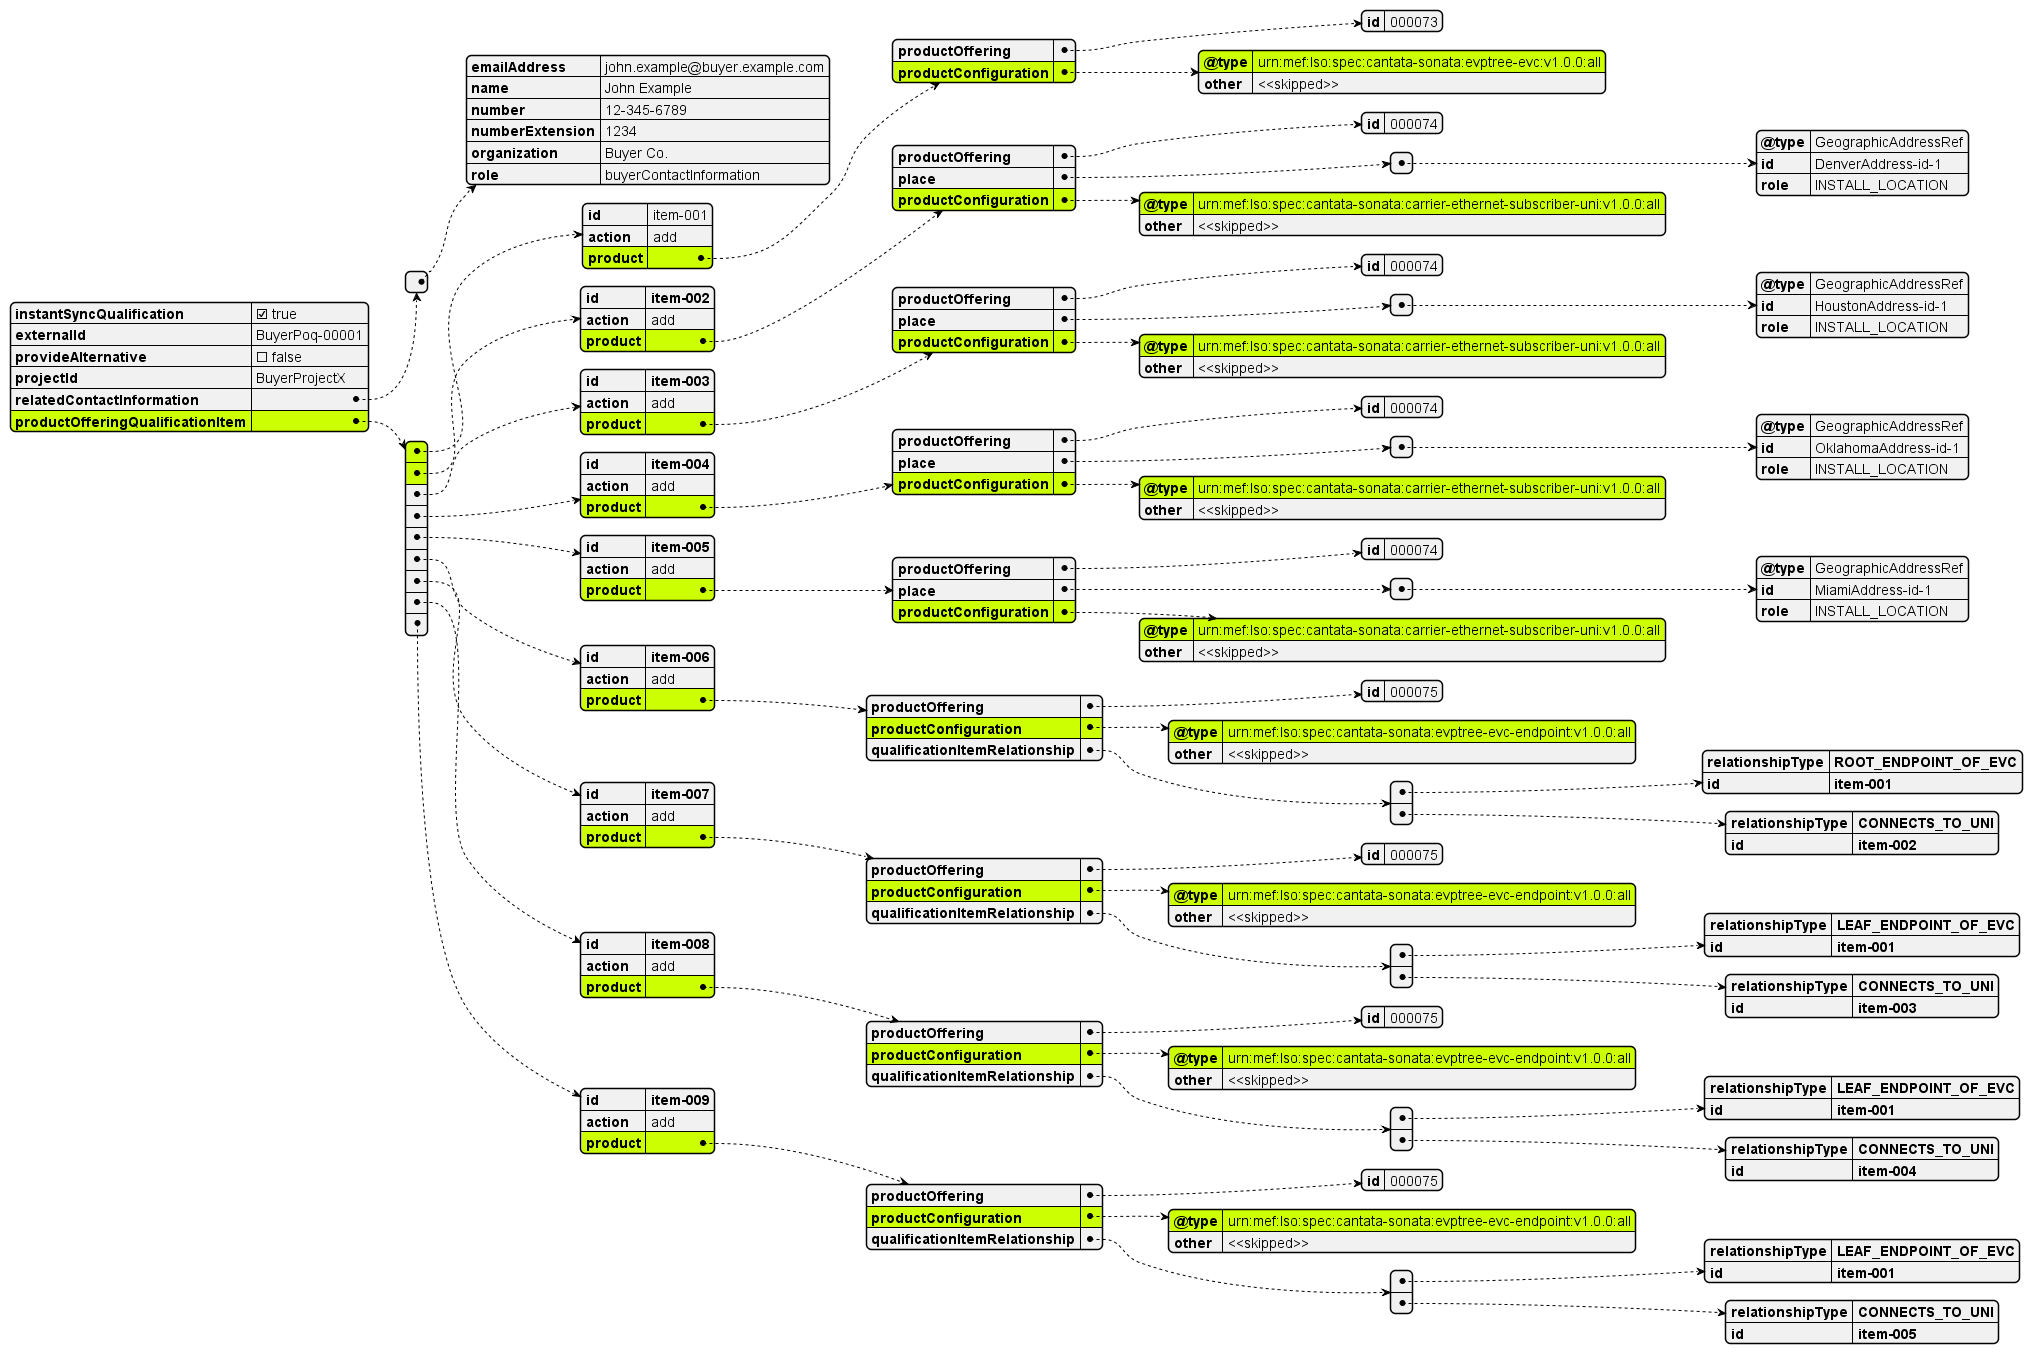

The diagram above was rendered by PlantUML. Its source (embedded in the PNG):
@startjson
#highlight "productOfferingQualificationItem"
#highlight "productOfferingQualificationItem" / "0" 
#highlight "productOfferingQualificationItem" / "0" / "product" 
#highlight "productOfferingQualificationItem" / "0" / "product" / "productConfiguration" 
#highlight "productOfferingQualificationItem" / "0" / "product" / "productConfiguration" / "@type"
#highlight "productOfferingQualificationItem" / "1" 
#highlight "productOfferingQualificationItem" / "1" / "product" 
#highlight "productOfferingQualificationItem" / "1" / "product" / "productConfiguration" 
#highlight "productOfferingQualificationItem" / "1" / "product" / "productConfiguration" / "@type"
#highlight "productOfferingQualificationItem" / "2" / "product" 
#highlight "productOfferingQualificationItem" / "2" / "product" / "productConfiguration" 
#highlight "productOfferingQualificationItem" / "2" / "product" / "productConfiguration" / "@type"
#highlight "productOfferingQualificationItem" / "3" / "product" 
#highlight "productOfferingQualificationItem" / "3" / "product" / "productConfiguration" 
#highlight "productOfferingQualificationItem" / "3" / "product" / "productConfiguration" / "@type"
#highlight "productOfferingQualificationItem" / "4" / "product" 
#highlight "productOfferingQualificationItem" / "4" / "product" / "productConfiguration" 
#highlight "productOfferingQualificationItem" / "4" / "product" / "productConfiguration" / "@type"
#highlight "productOfferingQualificationItem" / "5" / "product" 
#highlight "productOfferingQualificationItem" / "5" / "product" / "productConfiguration" 
#highlight "productOfferingQualificationItem" / "5" / "product" / "productConfiguration" / "@type"
#highlight "productOfferingQualificationItem" / "6" / "product" 
#highlight "productOfferingQualificationItem" / "6" / "product" / "productConfiguration" 
#highlight "productOfferingQualificationItem" / "6" / "product" / "productConfiguration" / "@type"
#highlight "productOfferingQualificationItem" / "7" / "product" 
#highlight "productOfferingQualificationItem" / "7" / "product" / "productConfiguration" 
#highlight "productOfferingQualificationItem" / "7" / "product" / "productConfiguration" / "@type"
#highlight "productOfferingQualificationItem" / "8" / "product" 
#highlight "productOfferingQualificationItem" / "8" / "product" / "productConfiguration" 
#highlight "productOfferingQualificationItem" / "8" / "product" / "productConfiguration" / "@type"

{
  "instantSyncQualification": true,
  "externalId": "BuyerPoq-00001",
  "provideAlternative": false,
  "projectId": "BuyerProjectX",
  "relatedContactInformation": [
    {
      "emailAddress": "john.example@buyer.example.com",
      "name": "John Example",
      "number": "12-345-6789",
      "numberExtension": "1234",
      "organization": "Buyer Co.",
      "role": "buyerContactInformation"
    }
  ],
  "productOfferingQualificationItem": [
    {
      "id": "item-001",
      "action": "add",
      "product": {
        "productOffering": {
          "id": "000073"
        },
        "productConfiguration": {
          "@type": "urn:mef:lso:spec:cantata-sonata:evptree-evc:v1.0.0:all",
          "other": "<<skipped>>"
        }
      }
    },
  {
      "**id**": "**item-002**",
      "action": "add",
      "product": {
        "productOffering": {
          "id": "000074"
        },
        "place": [
          {
            "@type": "GeographicAddressRef",
            "id": "DenverAddress-id-1",
            "role": "INSTALL_LOCATION"
          }
        ],
        "productConfiguration": {
          "@type": "urn:mef:lso:spec:cantata-sonata:carrier-ethernet-subscriber-uni:v1.0.0:all",
          "other": "<<skipped>>"
        }
      }
    },
    {
      "**id**": "**item-003**",
      "action": "add",
      "product": {
        "productOffering": {
          "id": "000074"
        },
        "place": [
          {
            "@type": "GeographicAddressRef",
            "id": "HoustonAddress-id-1",
            "role": "INSTALL_LOCATION"
          }
        ],
        "productConfiguration": {
          "@type": "urn:mef:lso:spec:cantata-sonata:carrier-ethernet-subscriber-uni:v1.0.0:all",
          "other": "<<skipped>>"
        }
      }
    },
    {
      "**id**": "**item-004**",
      "action": "add",
      "product": {
        "productOffering": {
          "id": "000074"
        },
        "place": [
          {
            "@type": "GeographicAddressRef",
            "id": "OklahomaAddress-id-1",
            "role": "INSTALL_LOCATION"
          }
        ],
        "productConfiguration": {
          "@type": "urn:mef:lso:spec:cantata-sonata:carrier-ethernet-subscriber-uni:v1.0.0:all",
          "other": "<<skipped>>"
        }
      }
    },
        {
      "**id**": "**item-005**",
      "action": "add",
      "product": {
        "productOffering": {
          "id": "000074"
        },
        "place": [
          {
            "@type": "GeographicAddressRef",
            "id": "MiamiAddress-id-1",
            "role": "INSTALL_LOCATION"
          }
        ],
        "productConfiguration": {
          "@type": "urn:mef:lso:spec:cantata-sonata:carrier-ethernet-subscriber-uni:v1.0.0:all",
          "other": "<<skipped>>"
        }
      }
    },
    {
      "**id**": "**item-006**",
      "action": "add",
      "product": {
        "productOffering": {
          "id": "000075"
        },
        "productConfiguration": {
          "@type": "urn:mef:lso:spec:cantata-sonata:evptree-evc-endpoint:v1.0.0:all",
          "other": "<<skipped>>"
        },
        "**qualificationItemRelationship**": [
        {
          "**relationshipType**": "**ROOT_ENDPOINT_OF_EVC**",
          "**id**": "**item-001**"
        },
        {
          "**relationshipType**": "**CONNECTS_TO_UNI**",
          "**id**": "**item-002**"
        }

      ]
      }
    },
    {
      "**id**": "**item-007**",
      "action": "add",
      "product": {
        "productOffering": {
          "id": "000075"
        },
        "productConfiguration": {
          "@type": "urn:mef:lso:spec:cantata-sonata:evptree-evc-endpoint:v1.0.0:all",
          "other": "<<skipped>>"
        },
        "**qualificationItemRelationship**": [
        {
          "**relationshipType**": "**LEAF_ENDPOINT_OF_EVC**",
          "**id**": "**item-001**"
        },
        {
          "**relationshipType**": "**CONNECTS_TO_UNI**",
          "**id**": "**item-003**"
        }
      ]
      }
    },
    {
      "**id**": "**item-008**",
      "action": "add",
      "product": {
        "productOffering": {
          "id": "000075"
        },
        "productConfiguration": {
          "@type": "urn:mef:lso:spec:cantata-sonata:evptree-evc-endpoint:v1.0.0:all",
          "other": "<<skipped>>"
        },
        "**qualificationItemRelationship**": [
        {
          "**relationshipType**": "**LEAF_ENDPOINT_OF_EVC**",
          "**id**": "**item-001**"
        },
        {
          "**relationshipType**": "**CONNECTS_TO_UNI**",
          "**id**": "**item-004**"
        }
      ]
      }
    },
        {
      "**id**": "**item-009**",
      "action": "add",
      "product": {
        "productOffering": {
          "id": "000075"
        },
        "productConfiguration": {
          "@type": "urn:mef:lso:spec:cantata-sonata:evptree-evc-endpoint:v1.0.0:all",
          "other": "<<skipped>>"
        },
        "**qualificationItemRelationship**": [
        {
          "**relationshipType**": "**LEAF_ENDPOINT_OF_EVC**",
          "**id**": "**item-001**"
        },
         {
          "**relationshipType**": "**CONNECTS_TO_UNI**",
          "**id**": "**item-005**"
        }
      ]
      }
    }
  ]
}
@endjson